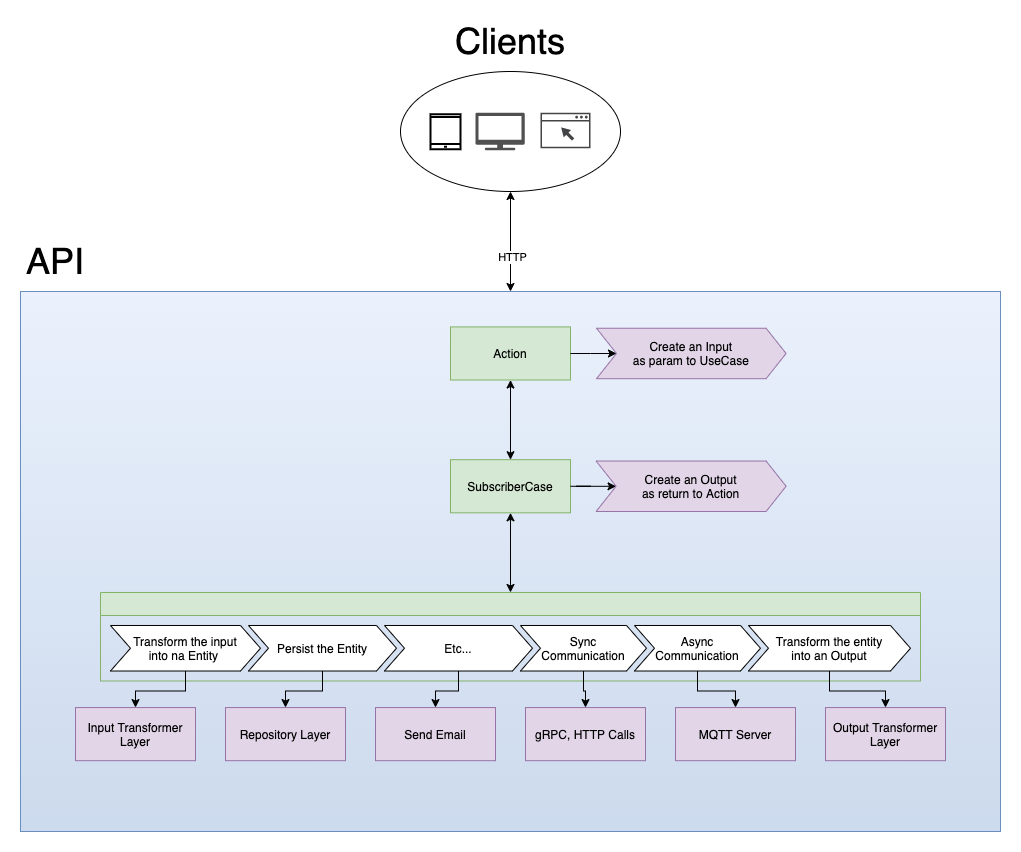

The diagram above was exported from draw.io. Its source (the exported page's mxGraphModel, read from the mxfile embedded in the PNG):
<mxGraphModel dx="2388" dy="1858" grid="1" gridSize="10" guides="1" tooltips="1" connect="1" arrows="1" fold="1" page="1" pageScale="1" pageWidth="850" pageHeight="1100" math="0" shadow="0">
  <root>
    <mxCell id="KX1uuthzi24L2D26B7V_-0" />
    <mxCell id="KX1uuthzi24L2D26B7V_-1" parent="KX1uuthzi24L2D26B7V_-0" />
    <mxCell id="iZZIgsigjG8xOSz2KDvi-0" value="" style="rounded=0;whiteSpace=wrap;html=1;strokeColor=#6c8ebf;fillColor=#EAF1FC;gradientColor=#CCDAED;" parent="KX1uuthzi24L2D26B7V_-1" vertex="1">
      <mxGeometry x="-55" y="260" width="980" height="540" as="geometry" />
    </mxCell>
    <mxCell id="KX1uuthzi24L2D26B7V_-49" value="" style="endArrow=classic;startArrow=classic;html=1;" parent="KX1uuthzi24L2D26B7V_-1" source="iZZIgsigjG8xOSz2KDvi-0" target="KX1uuthzi24L2D26B7V_-8" edge="1">
      <mxGeometry width="50" height="50" relative="1" as="geometry">
        <mxPoint x="435" y="260" as="sourcePoint" />
        <mxPoint x="490" y="300" as="targetPoint" />
      </mxGeometry>
    </mxCell>
    <mxCell id="KX1uuthzi24L2D26B7V_-50" value="HTTP" style="edgeLabel;html=1;align=center;verticalAlign=middle;resizable=0;points=[];" parent="KX1uuthzi24L2D26B7V_-49" vertex="1" connectable="0">
      <mxGeometry x="-0.2932" y="-1" relative="1" as="geometry">
        <mxPoint as="offset" />
      </mxGeometry>
    </mxCell>
    <mxCell id="KX1uuthzi24L2D26B7V_-53" value="&lt;font style=&quot;font-size: 36px&quot;&gt;API&lt;/font&gt;" style="text;html=1;strokeColor=none;fillColor=none;align=center;verticalAlign=middle;whiteSpace=wrap;rounded=0;" parent="KX1uuthzi24L2D26B7V_-1" vertex="1">
      <mxGeometry x="-40" y="220" width="40" height="20" as="geometry" />
    </mxCell>
    <mxCell id="KX1uuthzi24L2D26B7V_-54" value="&lt;font style=&quot;font-size: 36px&quot;&gt;Clients&lt;/font&gt;" style="text;html=1;strokeColor=none;fillColor=none;align=center;verticalAlign=middle;whiteSpace=wrap;rounded=0;" parent="KX1uuthzi24L2D26B7V_-1" vertex="1">
      <mxGeometry x="415" width="40" height="20" as="geometry" />
    </mxCell>
    <mxCell id="KX1uuthzi24L2D26B7V_-11" value="Action" style="rounded=0;whiteSpace=wrap;html=1;strokeColor=#82b366;fillColor=#d5e8d4;" parent="KX1uuthzi24L2D26B7V_-1" vertex="1">
      <mxGeometry x="375" y="295.40983606557376" width="120" height="53.11475409836065" as="geometry" />
    </mxCell>
    <mxCell id="KX1uuthzi24L2D26B7V_-12" value="SubscriberCase" style="rounded=0;whiteSpace=wrap;html=1;strokeColor=#82b366;fillColor=#d5e8d4;" parent="KX1uuthzi24L2D26B7V_-1" vertex="1">
      <mxGeometry x="375" y="428.19672131147536" width="120" height="53.11475409836065" as="geometry" />
    </mxCell>
    <mxCell id="KX1uuthzi24L2D26B7V_-17" value="Create an Input&#10;as param to UseCase" style="shape=step;perimeter=stepPerimeter;fixedSize=1;points=[];fillColor=#e1d5e7;strokeColor=#9673a6;" parent="KX1uuthzi24L2D26B7V_-1" vertex="1">
      <mxGeometry x="521" y="296.7377049180328" width="189.59" height="50.459016393442624" as="geometry" />
    </mxCell>
    <mxCell id="KX1uuthzi24L2D26B7V_-20" style="edgeStyle=orthogonalEdgeStyle;rounded=0;orthogonalLoop=1;jettySize=auto;html=1;" parent="KX1uuthzi24L2D26B7V_-1" source="KX1uuthzi24L2D26B7V_-11" target="KX1uuthzi24L2D26B7V_-17" edge="1">
      <mxGeometry x="-10" y="260" as="geometry" />
    </mxCell>
    <mxCell id="KX1uuthzi24L2D26B7V_-18" value="Create an Output&#10;as return to Action" style="shape=step;perimeter=stepPerimeter;fixedSize=1;points=[];fillColor=#e1d5e7;strokeColor=#9673a6;" parent="KX1uuthzi24L2D26B7V_-1" vertex="1">
      <mxGeometry x="520.5899999999999" y="429.5245901639344" width="190" height="50.459016393442624" as="geometry" />
    </mxCell>
    <mxCell id="KX1uuthzi24L2D26B7V_-25" value="" style="swimlane;childLayout=stackLayout;horizontal=1;horizontalStack=1;resizeParent=1;resizeParentMax=0;resizeLast=0;collapsible=0;strokeColor=#82b366;stackBorder=10;stackSpacing=-12;resizable=1;align=center;points=[];swimlaneFillColor=none;fillColor=#d5e8d4;" parent="KX1uuthzi24L2D26B7V_-1" vertex="1">
      <mxGeometry x="24.99999999999997" y="560.983606557377" width="820" height="88.52459016393442" as="geometry" />
    </mxCell>
    <mxCell id="KX1uuthzi24L2D26B7V_-26" value="Transform the input&#10;into na Entity " style="shape=step;perimeter=stepPerimeter;fixedSize=1;points=[];" parent="KX1uuthzi24L2D26B7V_-25" vertex="1">
      <mxGeometry x="10" y="33" width="150" height="45.52459016393442" as="geometry" />
    </mxCell>
    <mxCell id="KX1uuthzi24L2D26B7V_-27" value="Persist the Entity" style="shape=step;perimeter=stepPerimeter;fixedSize=1;points=[];" parent="KX1uuthzi24L2D26B7V_-25" vertex="1">
      <mxGeometry x="148" y="33" width="148" height="45.52459016393442" as="geometry" />
    </mxCell>
    <mxCell id="KX1uuthzi24L2D26B7V_-36" value="Etc..." style="shape=step;perimeter=stepPerimeter;fixedSize=1;points=[];" parent="KX1uuthzi24L2D26B7V_-25" vertex="1">
      <mxGeometry x="284" y="33" width="148" height="45.52459016393442" as="geometry" />
    </mxCell>
    <mxCell id="KX1uuthzi24L2D26B7V_-55" value="Sync&#10;Communication" style="shape=step;perimeter=stepPerimeter;fixedSize=1;points=[];" parent="KX1uuthzi24L2D26B7V_-25" vertex="1">
      <mxGeometry x="420" y="33" width="126" height="45.52459016393442" as="geometry" />
    </mxCell>
    <mxCell id="KX1uuthzi24L2D26B7V_-28" value="Async&#10;Communication" style="shape=step;perimeter=stepPerimeter;fixedSize=1;points=[];" parent="KX1uuthzi24L2D26B7V_-25" vertex="1">
      <mxGeometry x="534" y="33" width="126" height="45.52459016393442" as="geometry" />
    </mxCell>
    <mxCell id="KX1uuthzi24L2D26B7V_-30" value="Transform the entity&#10;into an Output" style="shape=step;perimeter=stepPerimeter;fixedSize=1;points=[];" parent="KX1uuthzi24L2D26B7V_-25" vertex="1">
      <mxGeometry x="648" y="33" width="162" height="45.52459016393442" as="geometry" />
    </mxCell>
    <mxCell id="KX1uuthzi24L2D26B7V_-33" value="" style="endArrow=classic;startArrow=classic;html=1;" parent="KX1uuthzi24L2D26B7V_-1" source="KX1uuthzi24L2D26B7V_-25" target="KX1uuthzi24L2D26B7V_-12" edge="1">
      <mxGeometry x="-10" y="260" width="50" height="50" as="geometry">
        <mxPoint x="416" y="534.4262295081967" as="sourcePoint" />
        <mxPoint x="466" y="490.1639344262295" as="targetPoint" />
      </mxGeometry>
    </mxCell>
    <mxCell id="KX1uuthzi24L2D26B7V_-19" style="edgeStyle=orthogonalEdgeStyle;rounded=0;orthogonalLoop=1;jettySize=auto;html=1;" parent="KX1uuthzi24L2D26B7V_-1" source="KX1uuthzi24L2D26B7V_-12" target="KX1uuthzi24L2D26B7V_-18" edge="1">
      <mxGeometry x="-10" y="260" as="geometry" />
    </mxCell>
    <mxCell id="KX1uuthzi24L2D26B7V_-35" value="" style="endArrow=classic;startArrow=classic;html=1;" parent="KX1uuthzi24L2D26B7V_-1" source="KX1uuthzi24L2D26B7V_-12" target="KX1uuthzi24L2D26B7V_-11" edge="1">
      <mxGeometry x="-10" y="260" width="50" height="50" as="geometry">
        <mxPoint x="400.17" y="410.4918032786885" as="sourcePoint" />
        <mxPoint x="450.17" y="366.2295081967213" as="targetPoint" />
      </mxGeometry>
    </mxCell>
    <mxCell id="KX1uuthzi24L2D26B7V_-37" value="Input Transformer Layer" style="rounded=0;whiteSpace=wrap;html=1;strokeColor=#9673a6;fillColor=#e1d5e7;" parent="KX1uuthzi24L2D26B7V_-1" vertex="1">
      <mxGeometry x="-3.552713678800501e-15" y="676.0655737704917" width="120" height="53.11475409836065" as="geometry" />
    </mxCell>
    <mxCell id="KX1uuthzi24L2D26B7V_-38" style="edgeStyle=orthogonalEdgeStyle;rounded=0;orthogonalLoop=1;jettySize=auto;html=1;" parent="KX1uuthzi24L2D26B7V_-1" source="KX1uuthzi24L2D26B7V_-26" target="KX1uuthzi24L2D26B7V_-37" edge="1">
      <mxGeometry x="-10" y="260" as="geometry" />
    </mxCell>
    <mxCell id="KX1uuthzi24L2D26B7V_-39" value="Repository Layer" style="rounded=0;whiteSpace=wrap;html=1;strokeColor=#9673a6;fillColor=#e1d5e7;" parent="KX1uuthzi24L2D26B7V_-1" vertex="1">
      <mxGeometry x="150" y="676.0655737704917" width="120" height="53.11475409836065" as="geometry" />
    </mxCell>
    <mxCell id="KX1uuthzi24L2D26B7V_-40" style="edgeStyle=orthogonalEdgeStyle;rounded=0;orthogonalLoop=1;jettySize=auto;html=1;" parent="KX1uuthzi24L2D26B7V_-1" source="KX1uuthzi24L2D26B7V_-27" target="KX1uuthzi24L2D26B7V_-39" edge="1">
      <mxGeometry x="-10" y="260" as="geometry" />
    </mxCell>
    <mxCell id="KX1uuthzi24L2D26B7V_-41" value="Send Email" style="rounded=0;whiteSpace=wrap;html=1;strokeColor=#9673a6;fillColor=#e1d5e7;" parent="KX1uuthzi24L2D26B7V_-1" vertex="1">
      <mxGeometry x="300" y="676.0655737704917" width="120" height="53.11475409836065" as="geometry" />
    </mxCell>
    <mxCell id="KX1uuthzi24L2D26B7V_-42" style="edgeStyle=orthogonalEdgeStyle;rounded=0;orthogonalLoop=1;jettySize=auto;html=1;" parent="KX1uuthzi24L2D26B7V_-1" source="KX1uuthzi24L2D26B7V_-36" target="KX1uuthzi24L2D26B7V_-41" edge="1">
      <mxGeometry x="-10" y="260" as="geometry" />
    </mxCell>
    <mxCell id="KX1uuthzi24L2D26B7V_-43" value="MQTT Server" style="rounded=0;whiteSpace=wrap;html=1;strokeColor=#9673a6;fillColor=#e1d5e7;" parent="KX1uuthzi24L2D26B7V_-1" vertex="1">
      <mxGeometry x="600" y="676.0655737704917" width="120" height="53.11475409836065" as="geometry" />
    </mxCell>
    <mxCell id="KX1uuthzi24L2D26B7V_-44" style="edgeStyle=orthogonalEdgeStyle;rounded=0;orthogonalLoop=1;jettySize=auto;html=1;" parent="KX1uuthzi24L2D26B7V_-1" source="KX1uuthzi24L2D26B7V_-28" target="KX1uuthzi24L2D26B7V_-43" edge="1">
      <mxGeometry x="-10" y="260" as="geometry" />
    </mxCell>
    <mxCell id="KX1uuthzi24L2D26B7V_-45" value="Output Transformer Layer" style="rounded=0;whiteSpace=wrap;html=1;strokeColor=#9673a6;fillColor=#e1d5e7;" parent="KX1uuthzi24L2D26B7V_-1" vertex="1">
      <mxGeometry x="750" y="676.0655737704917" width="120" height="53.11475409836065" as="geometry" />
    </mxCell>
    <mxCell id="KX1uuthzi24L2D26B7V_-46" style="edgeStyle=orthogonalEdgeStyle;rounded=0;orthogonalLoop=1;jettySize=auto;html=1;" parent="KX1uuthzi24L2D26B7V_-1" source="KX1uuthzi24L2D26B7V_-30" target="KX1uuthzi24L2D26B7V_-45" edge="1">
      <mxGeometry x="-10" y="260" as="geometry" />
    </mxCell>
    <mxCell id="KX1uuthzi24L2D26B7V_-56" value="gRPC, HTTP Calls" style="rounded=0;whiteSpace=wrap;html=1;strokeColor=#9673a6;fillColor=#e1d5e7;" parent="KX1uuthzi24L2D26B7V_-1" vertex="1">
      <mxGeometry x="450" y="676.0655737704917" width="120" height="53.11475409836065" as="geometry" />
    </mxCell>
    <mxCell id="KX1uuthzi24L2D26B7V_-57" style="edgeStyle=orthogonalEdgeStyle;rounded=0;orthogonalLoop=1;jettySize=auto;html=1;" parent="KX1uuthzi24L2D26B7V_-1" source="KX1uuthzi24L2D26B7V_-55" target="KX1uuthzi24L2D26B7V_-56" edge="1">
      <mxGeometry x="-10" y="260" as="geometry" />
    </mxCell>
    <mxCell id="KX1uuthzi24L2D26B7V_-8" value="" style="ellipse;whiteSpace=wrap;html=1;" parent="KX1uuthzi24L2D26B7V_-1" vertex="1">
      <mxGeometry x="325" y="40" width="220" height="120" as="geometry" />
    </mxCell>
    <mxCell id="KX1uuthzi24L2D26B7V_-3" value="" style="html=1;verticalLabelPosition=bottom;align=center;labelBackgroundColor=#ffffff;verticalAlign=top;strokeWidth=2;shadow=0;dashed=0;shape=mxgraph.ios7.icons.smartphone;gradientColor=#FFFFFF;fillColor=none;" parent="KX1uuthzi24L2D26B7V_-1" vertex="1">
      <mxGeometry x="355" y="82.75" width="30" height="35" as="geometry" />
    </mxCell>
    <mxCell id="KX1uuthzi24L2D26B7V_-6" value="" style="pointerEvents=1;shadow=0;dashed=0;html=1;strokeColor=none;fillColor=#505050;labelPosition=center;verticalLabelPosition=bottom;verticalAlign=top;outlineConnect=0;align=center;shape=mxgraph.office.devices.tv;" parent="KX1uuthzi24L2D26B7V_-1" vertex="1">
      <mxGeometry x="400" y="81.25" width="49.17" height="37.5" as="geometry" />
    </mxCell>
    <mxCell id="KX1uuthzi24L2D26B7V_-7" value="" style="pointerEvents=1;shadow=0;dashed=0;html=1;strokeColor=none;fillColor=#434445;aspect=fixed;labelPosition=center;verticalLabelPosition=bottom;verticalAlign=top;align=center;outlineConnect=0;shape=mxgraph.vvd.web_browser;" parent="KX1uuthzi24L2D26B7V_-1" vertex="1">
      <mxGeometry x="465" y="81.25" width="50" height="35.5" as="geometry" />
    </mxCell>
  </root>
</mxGraphModel>